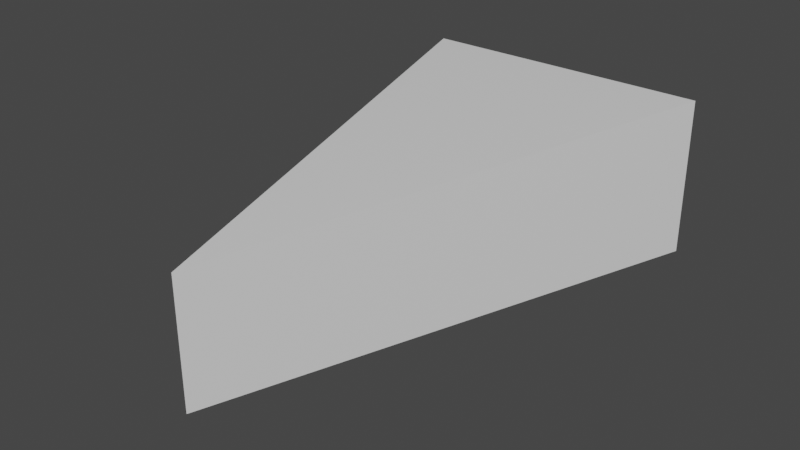 # Source: Cheese.blend  (saved by Blender 2.93.21; exported with 4.5.12 LTS)
import bpy
from mathutils import Matrix  # noqa: F401  (used for matrix-valued properties, if any)

bpy.ops.wm.read_factory_settings(use_empty=True)
scene = bpy.context.scene
scene.name = 'Scene'

# ---- collections
col_collection = bpy.data.collections.new('Collection'); scene.collection.children.link(col_collection)

# ---- materials (node trees are filled in below, after node groups)
mat_material = bpy.data.materials.new('Material')
mat_material.alpha_threshold = 0.0
mat_material.use_transparent_shadow = False
mat_material.line_color = (0.0, 0.0, 0.0, 1.0)

# ---- material node trees
mat_material.use_nodes = True; mat_material.node_tree.nodes.clear()
_N = mat_material.node_tree.nodes; _L = mat_material.node_tree.links
n0 = _N.new('ShaderNodeOutputMaterial'); n0.name = 'Material Output'; n0.location = (300, 300)
n1 = _N.new('ShaderNodeBsdfPrincipled'); n1.name = 'Principled BSDF'; n1.location = (10, 300)
n1.distribution = 'GGX'
n1.subsurface_method = 'BURLEY'
n1.inputs[2].default_value = 0.4
n1.inputs[3].default_value = 1.45
n1.inputs[27].default_value = (0.0, 0.0, 0.0, 1.0)
n1.inputs[28].default_value = 1.0
_L.new(n1.outputs[0], n0.inputs[0])
n0.is_active_output = True

# ---- world
world_world = bpy.data.worlds.new('World'); scene.world = world_world
world_world.use_nodes = True; world_world.node_tree.nodes.clear()
_N = world_world.node_tree.nodes; _L = world_world.node_tree.links
n0 = _N.new('ShaderNodeOutputWorld'); n0.name = 'World Output'; n0.location = (300, 300)
n1 = _N.new('ShaderNodeBackground'); n1.name = 'Background'; n1.location = (10, 300)
n1.inputs[0].default_value = (0.05088, 0.05088, 0.05088, 1.0)
_L.new(n1.outputs[0], n0.inputs[0])
n0.is_active_output = True
world_world.color = (0.05088, 0.05088, 0.05088)
world_world.use_sun_shadow = False
world_world.sun_shadow_jitter_overblur = 0.0

# ---- meshes
me_cheese = bpy.data.meshes.new('Cheese')
me_cheese.from_pydata([(2.414, 2.871, 1.294), (2.414, 2.871, -1.294), (0.0, -5.328, 1.0), (0.0, -5.328, -1.0), (-2.414, 2.871, 1.294), (-2.414, 2.871, -1.294)], [], [(0, 4, 2), (3, 2, 4, 5), (5, 1, 3), (1, 0, 2, 3), (5, 4, 0, 1)])
_uv = me_cheese.uv_layers.new(name='UVMap')
_uv.uv.foreach_set('vector', [0.625, 0.5, 0.875, 0.5, 0.625, 0.75, 0.375, 0.0, 0.625, 0.0, 0.625, 0.25, 0.375, 0.25, 0.125, 0.5, 0.375, 0.5, 0.125, 0.75, 0.375, 0.5, 0.625, 0.5, 0.625, 0.75, 0.375, 0.75, 0.375, 0.25, 0.625, 0.25, 0.625, 0.5, 0.375, 0.5])
me_cheese.materials.append(mat_material)
me_cheese.use_remesh_preserve_volume = False
me_cheese.use_remesh_preserve_attributes = False
me_cheese.use_mirror_vertex_groups = False
me_cheese.update()

# ---- objects
ob_cheese = bpy.data.objects.new('Cheese', me_cheese)

# ---- transforms, parenting, visibility, modifiers, constraints
ob_cheese.location = (0.0, 0.0, 2.611e-09)
ob_cheese.lock_rotations_4d = False
ob_cheese.empty_display_type = 'ARROWS'
ob_cheese.lineart.crease_threshold = 0.0

# ---- collection membership
col_collection.objects.link(ob_cheese)

# ---- scene / render settings (as saved in the file)
scene.frame_start = 1; scene.frame_end = 250; scene.frame_set(1)
scene.render.engine = 'BLENDER_EEVEE_NEXT'
scene.cycles.use_denoising = False
scene.cycles.samples = 128
scene.cycles.sampling_pattern = 'TABULATED_SOBOL'
scene.cycles.use_adaptive_sampling = False
scene.cycles.use_light_tree = False
scene.view_settings.view_transform = 'Filmic'
bpy.context.view_layer.update()

# ---- added for rendering (the .blend has no active camera and no usable light): camera, sun
cam_auto = bpy.data.cameras.new('AutoCamera')
cam_auto.lens = 50.0
cam_auto.sensor_width = 36.0
cam_auto.clip_end = 1000.0
ob_auto_camera = bpy.data.objects.new('AutoCamera', cam_auto)
scene.collection.objects.link(ob_auto_camera)
ob_auto_camera.location = (9.123, -12.1764, 7.2984)
ob_auto_camera.rotation_euler = (1.09748, -7.21219e-08, 0.694738)
scene.camera = ob_auto_camera
light_auto_sun = bpy.data.lights.new('AutoSun', 'SUN')
light_auto_sun.energy = 3.0
light_auto_sun.angle = 0.0523599
ob_auto_sun = bpy.data.objects.new('AutoSun', light_auto_sun)
scene.collection.objects.link(ob_auto_sun)
ob_auto_sun.rotation_euler = (0.872665, 0.174533, 0.523599)
bpy.context.view_layer.update()

